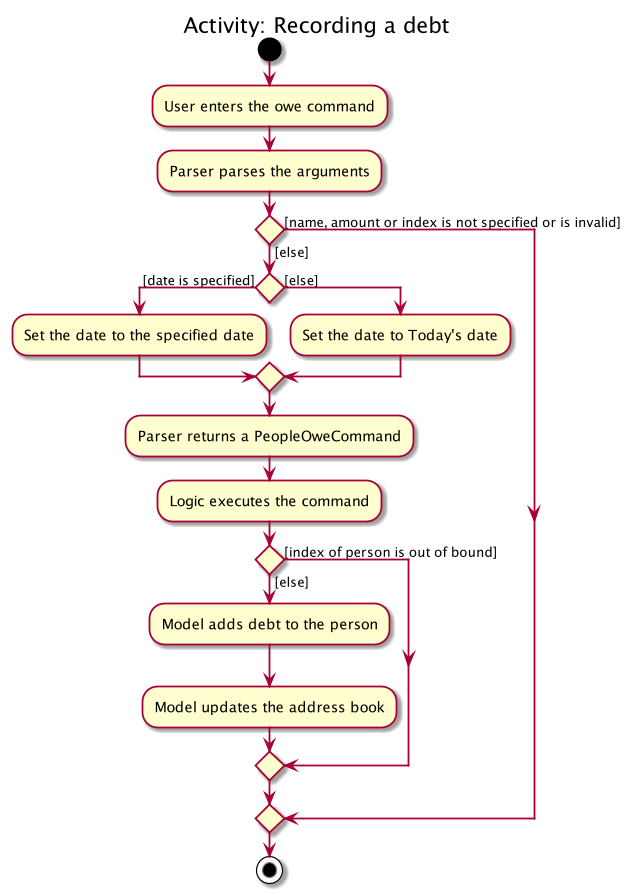

The diagram above was rendered by PlantUML. Its source (embedded in the PNG):
@startuml
title Activity: Recording a debt
start
:User enters the owe command;
:Parser parses the arguments;

if () then ([name, amount or index is not specified or is invalid])
else ([else])
    if () then ([date is specified])
        :Set the date to the specified date;
    else ([else])
        :Set the date to Today's date;
    endif
    :Parser returns a PeopleOweCommand;
    :Logic executes the command;
    if () then ([index of person is out of bound])
    else ([else])
        :Model adds debt to the person;
        :Model updates the address book;
    endif
endif
stop
@enduml